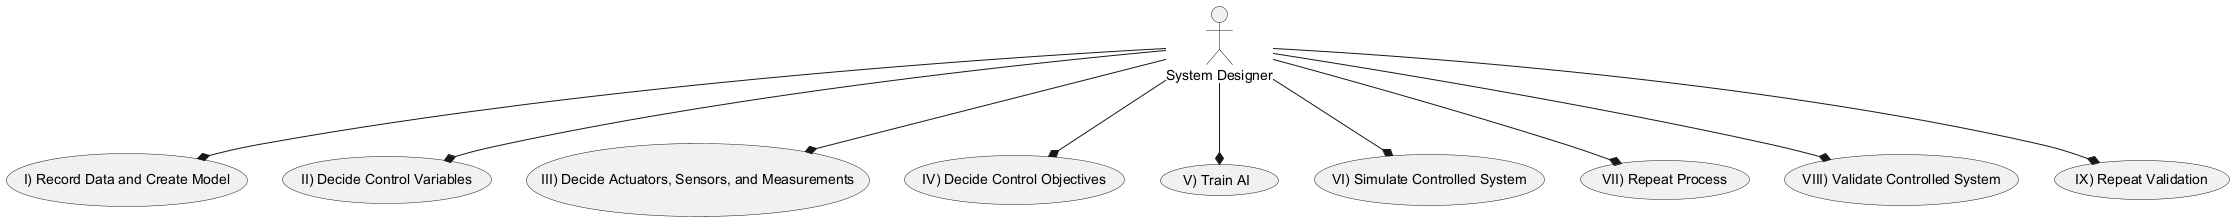

The diagram above was rendered by PlantUML. Its source (embedded in the PNG):
@startuml
actor User as "System Designer"
usecase "I) Record Data and Create Model" as record_data
usecase "II) Decide Control Variables" as decide_variables
usecase "III) Decide Actuators, Sensors, and Measurements" as decide_actuators
usecase "IV) Decide Control Objectives" as decide_objectives
usecase "V) Train AI" as train_AI
usecase "VI) Simulate Controlled System" as simulate_system
usecase "VII) Repeat Process" as repeat_process
usecase "VIII) Validate Controlled System" as validate_system
usecase "IX) Repeat Validation" as repeat_validation
User --* record_data
User --* decide_variables
User --* decide_actuators
User --* decide_objectives
User --* train_AI
User --* simulate_system
User --* repeat_process
User --* validate_system
User --* repeat_validation
@enduml